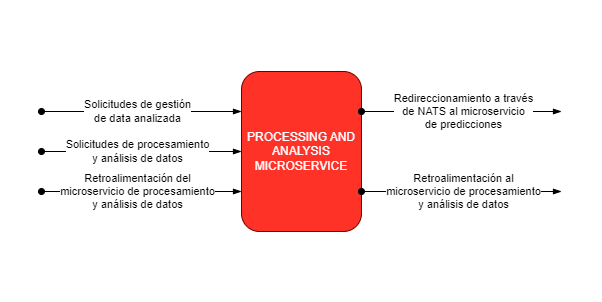

The diagram above was exported from draw.io. Its source (the exported page's mxGraphModel, read from the mxfile embedded in the PNG):
<mxGraphModel dx="255" dy="787" grid="1" gridSize="10" guides="1" tooltips="1" connect="1" arrows="1" fold="1" page="1" pageScale="1" pageWidth="827" pageHeight="1169" math="0" shadow="0">
  <root>
    <mxCell id="0" />
    <mxCell id="1" parent="0" />
    <mxCell id="46" value="&amp;nbsp;" style="text;html=1;strokeColor=none;fillColor=none;align=center;verticalAlign=middle;whiteSpace=wrap;rounded=0;strokeWidth=2;fontSize=14;fontColor=#F0F0F0;" parent="1" vertex="1">
      <mxGeometry x="960" y="330" width="20" height="30" as="geometry" />
    </mxCell>
    <mxCell id="47" value="&amp;nbsp;" style="text;html=1;strokeColor=none;fillColor=none;align=center;verticalAlign=middle;whiteSpace=wrap;rounded=0;strokeWidth=2;fontSize=14;fontColor=#F0F0F0;" parent="1" vertex="1">
      <mxGeometry x="1540" y="600" width="20" height="30" as="geometry" />
    </mxCell>
    <mxCell id="107" style="edgeStyle=none;html=1;exitX=0;exitY=0.75;exitDx=0;exitDy=0;endArrow=oval;endFill=1;startArrow=blockThin;startFill=1;" parent="1" source="106" edge="1">
      <mxGeometry relative="1" as="geometry">
        <mxPoint x="1000" y="520" as="targetPoint" />
      </mxGeometry>
    </mxCell>
    <mxCell id="108" value="Retroalimentación del&lt;br&gt;microservicio de procesamiento&lt;br&gt;y análisis de datos" style="edgeLabel;html=1;align=center;verticalAlign=middle;resizable=0;points=[];" parent="107" vertex="1" connectable="0">
      <mxGeometry x="0.1216" y="-1" relative="1" as="geometry">
        <mxPoint x="7" as="offset" />
      </mxGeometry>
    </mxCell>
    <mxCell id="106" value="PROCESSING AND ANALYSIS&lt;br&gt;MICROSERVICE" style="rounded=1;whiteSpace=wrap;html=1;fillColor=#FF3228;fontColor=#ffffff;strokeColor=#6F0000;" parent="1" vertex="1">
      <mxGeometry x="1200" y="400" width="120" height="160" as="geometry" />
    </mxCell>
    <mxCell id="109" style="edgeStyle=none;html=1;endArrow=oval;endFill=1;startArrow=blockThin;startFill=1;exitX=0;exitY=0.25;exitDx=0;exitDy=0;" parent="1" source="106" edge="1">
      <mxGeometry relative="1" as="geometry">
        <mxPoint x="1000" y="440" as="targetPoint" />
        <mxPoint x="1210" y="480" as="sourcePoint" />
      </mxGeometry>
    </mxCell>
    <mxCell id="110" value="Solicitudes de gestión&lt;br&gt;de data analizada" style="edgeLabel;html=1;align=center;verticalAlign=middle;resizable=0;points=[];" parent="109" vertex="1" connectable="0">
      <mxGeometry x="0.1216" y="-1" relative="1" as="geometry">
        <mxPoint x="7" as="offset" />
      </mxGeometry>
    </mxCell>
    <mxCell id="119" style="edgeStyle=none;html=1;endArrow=oval;endFill=1;startArrow=blockThin;startFill=1;entryX=1;entryY=0.25;entryDx=0;entryDy=0;" parent="1" target="106" edge="1">
      <mxGeometry relative="1" as="geometry">
        <mxPoint x="1420" y="519.6" as="targetPoint" />
        <mxPoint x="1520" y="440" as="sourcePoint" />
      </mxGeometry>
    </mxCell>
    <mxCell id="120" value="Redireccionamiento a través &lt;br&gt;de NATS al microservicio &lt;br&gt;de predicciones" style="edgeLabel;html=1;align=center;verticalAlign=middle;resizable=0;points=[];" parent="119" vertex="1" connectable="0">
      <mxGeometry x="0.1216" y="-1" relative="1" as="geometry">
        <mxPoint x="13" as="offset" />
      </mxGeometry>
    </mxCell>
    <mxCell id="121" style="edgeStyle=none;html=1;exitX=0;exitY=0.5;exitDx=0;exitDy=0;endArrow=oval;endFill=1;startArrow=blockThin;startFill=1;" parent="1" source="106" edge="1">
      <mxGeometry relative="1" as="geometry">
        <mxPoint x="1000" y="480" as="targetPoint" />
        <mxPoint x="1190" y="499.58" as="sourcePoint" />
      </mxGeometry>
    </mxCell>
    <mxCell id="122" value="Solicitudes de procesamiento &lt;br&gt;y análisis de datos" style="edgeLabel;html=1;align=center;verticalAlign=middle;resizable=0;points=[];" parent="121" vertex="1" connectable="0">
      <mxGeometry x="0.1216" y="-1" relative="1" as="geometry">
        <mxPoint x="7" as="offset" />
      </mxGeometry>
    </mxCell>
    <mxCell id="124" style="edgeStyle=none;html=1;endArrow=oval;endFill=1;startArrow=blockThin;startFill=1;entryX=1;entryY=0.75;entryDx=0;entryDy=0;" parent="1" target="106" edge="1">
      <mxGeometry relative="1" as="geometry">
        <mxPoint x="1350" y="500" as="targetPoint" />
        <mxPoint x="1520" y="520" as="sourcePoint" />
      </mxGeometry>
    </mxCell>
    <mxCell id="125" value="Retroalimentación al &lt;br&gt;microservicio de procesamiento &lt;br&gt;y análisis de datos" style="edgeLabel;html=1;align=center;verticalAlign=middle;resizable=0;points=[];" parent="124" vertex="1" connectable="0">
      <mxGeometry x="0.1216" y="-1" relative="1" as="geometry">
        <mxPoint x="13" as="offset" />
      </mxGeometry>
    </mxCell>
  </root>
</mxGraphModel>